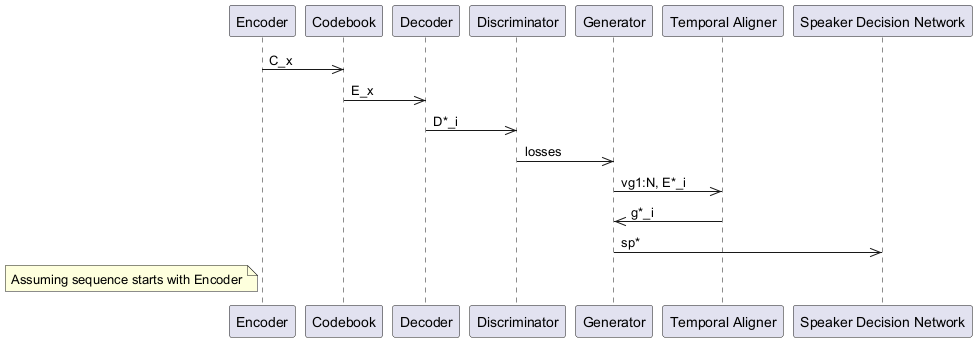

The diagram above was rendered by PlantUML. Its source (embedded in the PNG):
@startuml
participant Encoder as "Encoder"
participant Codebook as "Codebook"
participant Decoder as "Decoder"
participant Discriminator as "Discriminator"
participant Generator as "Generator"
participant Temporal_Aligner as "Temporal Aligner"
participant Speaker_Decision_Network as "Speaker Decision Network"
Encoder ->> Codebook : C_x
Codebook ->> Decoder : E_x
Decoder ->> Discriminator : D*_i
Discriminator ->> Generator : losses
Generator ->> Temporal_Aligner : vg1:N, E*_i
Temporal_Aligner ->> Generator : g*_i
Generator ->> Speaker_Decision_Network : sp*
note left of Encoder: Assuming sequence starts with Encoder
@enduml